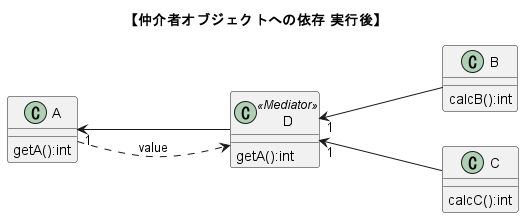

The diagram above was rendered by PlantUML. Its source (embedded in the PNG):
@startuml map_class_push_CFD
title "【仲介者オブジェクトへの依存 実行後】"
left to right direction

class "A"{
    getA():int
}
class "B"{
    calcB():int
}
class "C"{
    calcC():int
}
class "D"<<Mediator>>{
    getA():int
}

"A" "1" <--- "D"
"A" ...> "D" : value

"D" "1" <--- "B"
"D" "1" <--- "C" 


@enduml